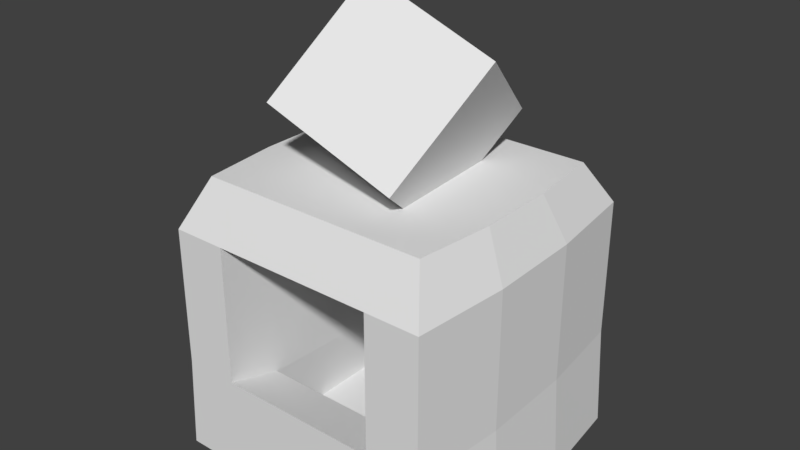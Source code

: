 # Source: SaltStall.blend  (saved by Blender 2.78.0; exported with 4.5.12 LTS)
import bpy
from mathutils import Matrix  # noqa: F401  (used for matrix-valued properties, if any)

bpy.ops.wm.read_factory_settings(use_empty=True)
scene = bpy.context.scene
scene.name = 'Scene'

# ---- collections
col_collection_1 = bpy.data.collections.new('Collection 1'); scene.collection.children.link(col_collection_1)

# ---- world
world_world = bpy.data.worlds.new('World'); scene.world = world_world
world_world.color = (0.05088, 0.05088, 0.05088)
world_world.use_sun_shadow = False
world_world.sun_shadow_jitter_overblur = 0.0
world_world.cycles.sampling_method = 'MANUAL'

# ---- meshes
me_saltstall = bpy.data.meshes.new('SaltStall')
me_saltstall.from_pydata([(0.8748, -0.02473, 3.568), (0.524, 0.8737, 2.872), (0.5714, -0.8009, 2.72), (0.2206, 0.09745, 2.023), (-0.2206, -0.09745, 4.026), (-0.5714, 0.8009, 3.33), (-0.524, -0.8737, 3.178), (-0.8748, 0.02473, 2.481), (-1.25, -1.25, 9.437e-08), (-1.024, -1.024, 2.5), (-1.25, 1.25, -9.437e-08), (-1.024, 1.024, 2.5), (1.25, -1.25, 9.437e-08), (1.024, -1.024, 2.5), (1.25, 1.25, -9.437e-08), (1.024, 1.024, 2.5), (-1.201, -1.25, 2.075), (1.201, -1.25, 2.075), (0.75, 1.25, -9.437e-08), (0.6146, 1.024, 2.5), (0.75, -1.25, 9.437e-08), (0.6146, -1.024, 2.5), (0.7204, -1.25, 2.075), (-0.75, 1.25, -9.437e-08), (-0.6146, -1.024, 2.5), (-0.7204, -1.25, 2.075), (-0.6146, 1.024, 2.5), (-0.75, -1.25, 9.437e-08), (-1.201, 1.25, 0.8926), (1.201, 1.25, 0.8926), (1.201, -1.25, 0.8459), (-1.201, -1.25, 0.8459), (0.7204, 1.25, 0.8926), (0.7204, -1.25, 0.8459), (-0.7204, 1.25, 0.8926), (-0.7204, -1.25, 0.8459), (0.7204, 0.75, 2.075), (-0.7204, 0.75, 2.075), (0.7204, 0.75, 0.6225), (-0.7204, 0.75, 0.6225), (-0.7204, -0.75, 0.6928), (-0.7204, -0.75, 2.075), (0.7204, -0.75, 2.075), (0.7204, -0.75, 0.6928), (0.75, 0.75, 0.1225), (-0.75, 0.75, 0.1225), (-0.75, -0.75, 0.1225), (0.75, -0.75, 0.1225), (-1.201, 1.25, 2.125), (1.201, 1.25, 2.125), (0.7204, 1.25, 2.125), (-0.7204, 1.25, 2.125), (-1.339, 0.4167, -6.126e-08), (-1.339, -0.4167, 6.126e-08), (-1.098, -0.3414, 2.5), (-1.098, 0.3414, 2.5), (1.339, -0.4167, 6.126e-08), (1.339, 0.4167, -6.126e-08), (1.098, 0.3414, 2.5), (1.098, -0.3414, 2.5), (0.6585, 0.3414, 2.5), (0.6585, -0.3414, 2.5), (0.8036, 0.4167, -6.126e-08), (0.8036, -0.4167, 6.126e-08), (-0.8036, 0.4167, -6.126e-08), (-0.8036, -0.4167, 6.126e-08), (-0.6585, 0.3414, 2.5), (-0.6585, -0.3414, 2.5), (-1.286, -0.4167, 0.8615), (-1.286, 0.4167, 0.877), (1.286, 0.4167, 0.877), (1.286, -0.4167, 0.8615), (-1.286, -0.4167, 2.092), (-1.286, 0.4167, 2.108), (1.286, 0.4167, 2.108), (1.286, -0.4167, 2.092)], [], [(0, 4, 6, 2), (3, 2, 6, 7), (5, 1, 3, 7), (1, 0, 2, 3), (7, 6, 4, 5), (5, 4, 0, 1), (73, 55, 11, 48), (50, 19, 15, 49), (75, 59, 13, 17), (25, 24, 9, 16), (63, 56, 12, 20), (67, 54, 9, 24), (35, 25, 16, 31), (48, 51, 34, 28), (73, 48, 28, 69), (75, 17, 30, 71), (30, 17, 22, 33), (59, 61, 21, 13), (65, 63, 20, 27), (17, 13, 21, 22), (51, 26, 19, 50), (48, 11, 26, 51), (53, 65, 27, 8), (50, 49, 29, 32), (41, 40, 39, 37), (61, 67, 24, 21), (22, 21, 24, 25), (20, 33, 35, 27), (10, 28, 34, 23), (12, 30, 33, 20), (23, 34, 32, 18), (52, 69, 28, 10), (18, 32, 29, 14), (56, 71, 30, 12), (27, 35, 31, 8), (38, 36, 37, 39), (43, 42, 36, 38), (42, 41, 37, 36), (43, 38, 44, 47), (35, 33, 43, 40), (22, 25, 41, 42), (33, 22, 42, 43), (25, 35, 40, 41), (46, 47, 44, 45), (38, 39, 45, 44), (40, 43, 47, 46), (39, 40, 46, 45), (51, 50, 32, 34), (14, 29, 70, 57), (57, 70, 71, 56), (8, 31, 68, 53), (53, 68, 69, 52), (19, 26, 66, 60), (60, 66, 67, 61), (10, 23, 64, 52), (52, 64, 65, 53), (23, 18, 62, 64), (64, 62, 63, 65), (15, 19, 60, 58), (58, 60, 61, 59), (49, 74, 70, 29), (74, 75, 71, 70), (16, 72, 68, 31), (72, 73, 69, 68), (26, 11, 55, 66), (66, 55, 54, 67), (18, 14, 57, 62), (62, 57, 56, 63), (49, 15, 58, 74), (74, 58, 59, 75), (16, 9, 54, 72), (72, 54, 55, 73)])
me_saltstall.use_remesh_preserve_volume = False
me_saltstall.use_remesh_preserve_attributes = False
me_saltstall.use_mirror_vertex_groups = False
me_saltstall.update()

# ---- objects
ob_saltstall = bpy.data.objects.new('SaltStall', me_saltstall)

# ---- transforms, parenting, visibility, modifiers, constraints
ob_saltstall.location = (0.0, 0.0, 0.0)
ob_saltstall.lineart.crease_threshold = 0.0

# ---- collection membership
col_collection_1.objects.link(ob_saltstall)

# ---- scene / render settings (as saved in the file)
scene.frame_start = 1; scene.frame_end = 250; scene.frame_set(1)
scene.render.engine = 'CYCLES'
scene.render.resolution_percentage = 50
scene.render.dither_intensity = 0.0
scene.render.film_transparent = True
scene.render.use_motion_blur = True
scene.render.motion_blur_shutter = 0.25
scene.cycles.use_denoising = False
scene.cycles.samples = 128
scene.cycles.sampling_pattern = 'TABULATED_SOBOL'
scene.cycles.light_sampling_threshold = 0.0
scene.cycles.use_adaptive_sampling = False
scene.cycles.use_light_tree = False
scene.cycles.blur_glossy = 0.0
scene.cycles.sample_clamp_indirect = 0.0
scene.view_settings.view_transform = 'Standard'
bpy.context.view_layer.update()

# ---- added for rendering (the .blend has no active camera and no usable light): camera, sun
cam_auto = bpy.data.cameras.new('AutoCamera')
cam_auto.lens = 50.0
cam_auto.sensor_width = 36.0
cam_auto.clip_end = 1000.0
ob_auto_camera = bpy.data.objects.new('AutoCamera', cam_auto)
scene.collection.objects.link(ob_auto_camera)
ob_auto_camera.location = (5.03688, -6.04426, 6.04269)
ob_auto_camera.rotation_euler = (1.09748, -7.21219e-08, 0.694738)
scene.camera = ob_auto_camera
light_auto_sun = bpy.data.lights.new('AutoSun', 'SUN')
light_auto_sun.energy = 3.0
light_auto_sun.angle = 0.0523599
ob_auto_sun = bpy.data.objects.new('AutoSun', light_auto_sun)
scene.collection.objects.link(ob_auto_sun)
ob_auto_sun.rotation_euler = (0.872665, 0.174533, 0.523599)
bpy.context.view_layer.update()
